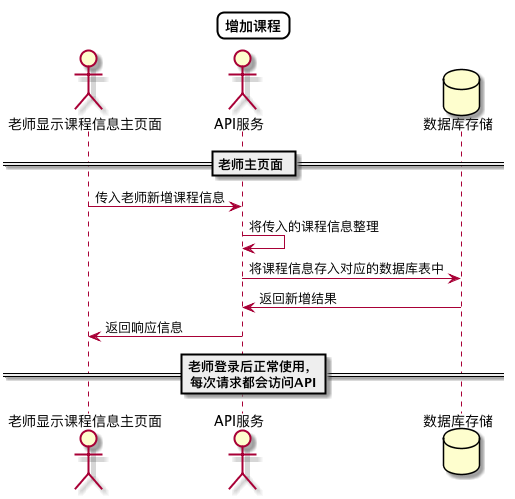

The diagram above was rendered by PlantUML. Its source (embedded in the PNG):
@startuml
skinparam titleBorderRoundCorner 15
skinparam titleBorderThickness 2
skinparam titleBorderColor #Black
skinparam titleFontSize 24
Title 增加课程

actor 老师显示课程信息主页面
actor API服务
database 数据库存储

== 老师主页面 ==
老师显示课程信息主页面->API服务:传入老师新增课程信息
API服务->API服务:将传入的课程信息整理
API服务->数据库存储:将课程信息存入对应的数据库表中
数据库存储->API服务:返回新增结果
API服务->老师显示课程信息主页面:返回响应信息
== 老师登录后正常使用，\n每次请求都会访问API==

@enduml